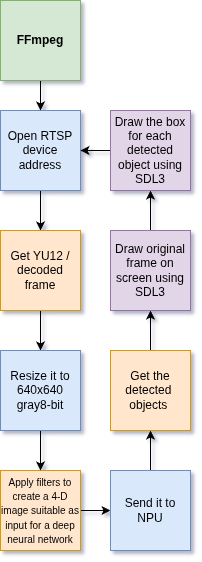

The diagram above was exported from draw.io. Its source (the exported page's mxGraphModel, read from the mxfile embedded in the PNG):
<mxGraphModel dx="1417" dy="826" grid="1" gridSize="10" guides="1" tooltips="1" connect="1" arrows="1" fold="1" page="1" pageScale="1" pageWidth="850" pageHeight="1100" background="none" math="0" shadow="1">
  <root>
    <mxCell id="0" />
    <mxCell id="1" parent="0" />
    <mxCell id="dKHPsiFt_wVRAocRsH5z-1" edge="1" parent="1" source="dKHPsiFt_wVRAocRsH5z-2" style="edgeStyle=orthogonalEdgeStyle;rounded=0;orthogonalLoop=1;jettySize=auto;html=1;" target="dKHPsiFt_wVRAocRsH5z-4" value="">
      <mxGeometry relative="1" as="geometry" />
    </mxCell>
    <mxCell id="dKHPsiFt_wVRAocRsH5z-2" parent="1" style="whiteSpace=wrap;html=1;aspect=fixed;fillColor=#dae8fc;strokeColor=#6c8ebf;" value="Open RTSP device address" vertex="1">
      <mxGeometry height="80" width="80" x="270" y="130" as="geometry" />
    </mxCell>
    <mxCell id="dKHPsiFt_wVRAocRsH5z-3" edge="1" parent="1" source="dKHPsiFt_wVRAocRsH5z-4" style="edgeStyle=orthogonalEdgeStyle;rounded=0;orthogonalLoop=1;jettySize=auto;html=1;" target="dKHPsiFt_wVRAocRsH5z-14" value="">
      <mxGeometry relative="1" as="geometry" />
    </mxCell>
    <mxCell id="dKHPsiFt_wVRAocRsH5z-4" parent="1" style="whiteSpace=wrap;html=1;aspect=fixed;fillColor=#ffe6cc;strokeColor=#d79b00;" value="Get YU12 / decoded frame" vertex="1">
      <mxGeometry height="80" width="80" x="270" y="250" as="geometry" />
    </mxCell>
    <mxCell id="dKHPsiFt_wVRAocRsH5z-5" edge="1" parent="1" source="dKHPsiFt_wVRAocRsH5z-6" style="edgeStyle=orthogonalEdgeStyle;rounded=0;orthogonalLoop=1;jettySize=auto;html=1;" target="dKHPsiFt_wVRAocRsH5z-8" value="">
      <mxGeometry relative="1" as="geometry" />
    </mxCell>
    <mxCell id="dKHPsiFt_wVRAocRsH5z-6" parent="1" style="whiteSpace=wrap;html=1;aspect=fixed;fillColor=#ffe6cc;strokeColor=#d79b00;" value="&lt;font style=&quot;font-size: 10px;&quot;&gt;Apply filters to create a 4-D image&amp;nbsp;suitable as input for a deep neural network&lt;/font&gt;" vertex="1">
      <mxGeometry height="80" width="80" x="270" y="490" as="geometry" />
    </mxCell>
    <mxCell id="dKHPsiFt_wVRAocRsH5z-7" edge="1" parent="1" source="dKHPsiFt_wVRAocRsH5z-8" style="edgeStyle=orthogonalEdgeStyle;rounded=0;orthogonalLoop=1;jettySize=auto;html=1;" target="dKHPsiFt_wVRAocRsH5z-10" value="">
      <mxGeometry relative="1" as="geometry" />
    </mxCell>
    <mxCell id="dKHPsiFt_wVRAocRsH5z-8" parent="1" style="whiteSpace=wrap;html=1;aspect=fixed;fillColor=#dae8fc;strokeColor=#6c8ebf;" value="Send it to NPU" vertex="1">
      <mxGeometry height="80" width="80" x="380" y="490" as="geometry" />
    </mxCell>
    <mxCell id="dKHPsiFt_wVRAocRsH5z-9" edge="1" parent="1" source="dKHPsiFt_wVRAocRsH5z-10" style="edgeStyle=orthogonalEdgeStyle;rounded=0;orthogonalLoop=1;jettySize=auto;html=1;" target="dKHPsiFt_wVRAocRsH5z-12" value="">
      <mxGeometry relative="1" as="geometry" />
    </mxCell>
    <mxCell id="dKHPsiFt_wVRAocRsH5z-10" parent="1" style="whiteSpace=wrap;html=1;aspect=fixed;fillColor=#ffe6cc;strokeColor=#d79b00;" value="Get the detected&amp;nbsp; objects&amp;nbsp;" vertex="1">
      <mxGeometry height="80" width="80" x="380" y="370" as="geometry" />
    </mxCell>
    <mxCell id="dKHPsiFt_wVRAocRsH5z-11" edge="1" parent="1" source="dKHPsiFt_wVRAocRsH5z-12" style="edgeStyle=orthogonalEdgeStyle;rounded=0;orthogonalLoop=1;jettySize=auto;html=1;" target="dKHPsiFt_wVRAocRsH5z-16" value="">
      <mxGeometry relative="1" as="geometry" />
    </mxCell>
    <mxCell id="dKHPsiFt_wVRAocRsH5z-12" parent="1" style="whiteSpace=wrap;html=1;aspect=fixed;fillColor=#e1d5e7;strokeColor=#9673a6;" value="Draw original frame on screen using SDL3" vertex="1">
      <mxGeometry height="80" width="80" x="380" y="250" as="geometry" />
    </mxCell>
    <mxCell id="dKHPsiFt_wVRAocRsH5z-13" edge="1" parent="1" source="dKHPsiFt_wVRAocRsH5z-14" style="edgeStyle=orthogonalEdgeStyle;rounded=0;orthogonalLoop=1;jettySize=auto;html=1;" target="dKHPsiFt_wVRAocRsH5z-6" value="">
      <mxGeometry relative="1" as="geometry" />
    </mxCell>
    <mxCell id="dKHPsiFt_wVRAocRsH5z-14" parent="1" style="whiteSpace=wrap;html=1;aspect=fixed;fillColor=#dae8fc;strokeColor=#6c8ebf;" value="Resize it to 640x640 gray8-bit" vertex="1">
      <mxGeometry height="80" width="80" x="270" y="370" as="geometry" />
    </mxCell>
    <mxCell id="dKHPsiFt_wVRAocRsH5z-15" edge="1" parent="1" source="dKHPsiFt_wVRAocRsH5z-16" style="edgeStyle=orthogonalEdgeStyle;rounded=0;orthogonalLoop=1;jettySize=auto;html=1;" target="dKHPsiFt_wVRAocRsH5z-2" value="">
      <mxGeometry relative="1" as="geometry" />
    </mxCell>
    <mxCell id="dKHPsiFt_wVRAocRsH5z-16" parent="1" style="whiteSpace=wrap;html=1;aspect=fixed;fillColor=#e1d5e7;strokeColor=#9673a6;" value="Draw the box for each detected object using SDL3" vertex="1">
      <mxGeometry height="80" width="80" x="380" y="130" as="geometry" />
    </mxCell>
    <mxCell id="dKHPsiFt_wVRAocRsH5z-17" edge="1" parent="1" source="dKHPsiFt_wVRAocRsH5z-18" style="edgeStyle=orthogonalEdgeStyle;rounded=0;orthogonalLoop=1;jettySize=auto;html=1;" target="dKHPsiFt_wVRAocRsH5z-2" value="">
      <mxGeometry relative="1" as="geometry" />
    </mxCell>
    <mxCell id="dKHPsiFt_wVRAocRsH5z-18" parent="1" style="whiteSpace=wrap;html=1;aspect=fixed;fillColor=#d5e8d4;strokeColor=#82b366;" value="&lt;b&gt;FFmpeg&lt;/b&gt;" vertex="1">
      <mxGeometry height="80" width="80" x="270" y="20" as="geometry" />
    </mxCell>
  </root>
</mxGraphModel>